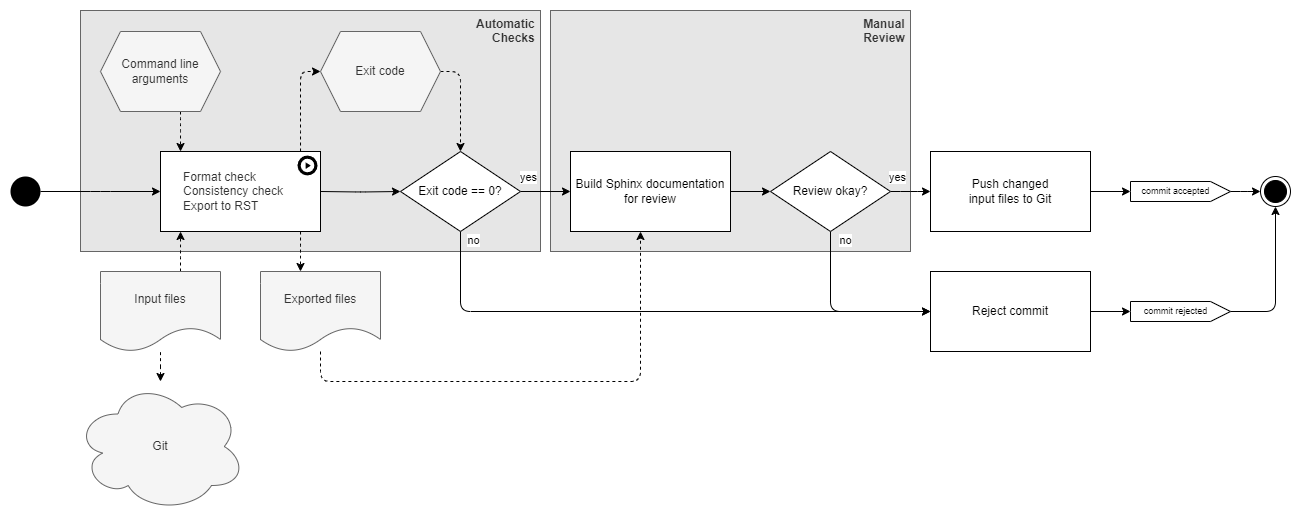

The diagram above was exported from draw.io. Its source (the exported page's mxGraphModel, read from the mxfile embedded in the PNG):
<mxGraphModel dx="3354" dy="2358" grid="1" gridSize="10" guides="1" tooltips="1" connect="1" arrows="1" fold="1" page="1" pageScale="1" pageWidth="850" pageHeight="1100" background="#ffffff" math="0" shadow="0">
  <root>
    <mxCell id="0" />
    <mxCell id="1" parent="0" />
    <mxCell id="WBPVy9oafuTVcYy94ZTL-26" value="&lt;span&gt;Manual&amp;nbsp;&lt;br&gt;Review&amp;nbsp;&lt;br&gt;&lt;/span&gt;" style="rounded=0;whiteSpace=wrap;html=1;fillColor=#E6E6E6;strokeColor=#666666;horizontal=1;verticalAlign=top;fontColor=#333333;align=right;fontStyle=1" parent="1" vertex="1">
      <mxGeometry x="710" y="-61" width="360" height="241" as="geometry" />
    </mxCell>
    <mxCell id="WBPVy9oafuTVcYy94ZTL-24" value="Automatic&amp;nbsp;&lt;br&gt;Checks&amp;nbsp;" style="rounded=0;whiteSpace=wrap;html=1;fillColor=#E6E6E6;strokeColor=#666666;horizontal=1;verticalAlign=top;fontColor=#333333;align=right;fontStyle=1" parent="1" vertex="1">
      <mxGeometry x="240" y="-61" width="460" height="241" as="geometry" />
    </mxCell>
    <mxCell id="UrivW-I5n546_FB1Ubpr-58" style="edgeStyle=orthogonalEdgeStyle;rounded=1;orthogonalLoop=1;jettySize=auto;html=1;dashed=1;startArrow=none;startFill=0;endArrow=classic;endFill=1;" parent="1" target="UrivW-I5n546_FB1Ubpr-9" edge="1">
      <mxGeometry relative="1" as="geometry">
        <Array as="points">
          <mxPoint x="460" y="180" />
          <mxPoint x="460" y="180" />
        </Array>
        <mxPoint x="460.02857142857147" y="160" as="sourcePoint" />
      </mxGeometry>
    </mxCell>
    <mxCell id="UrivW-I5n546_FB1Ubpr-7" style="edgeStyle=orthogonalEdgeStyle;rounded=1;orthogonalLoop=1;jettySize=auto;html=1;dashed=1;" parent="1" source="UrivW-I5n546_FB1Ubpr-8" edge="1">
      <mxGeometry relative="1" as="geometry">
        <Array as="points">
          <mxPoint x="340" y="180" />
          <mxPoint x="340" y="180" />
        </Array>
        <mxPoint x="340.02857142857147" y="160" as="targetPoint" />
      </mxGeometry>
    </mxCell>
    <mxCell id="UrivW-I5n546_FB1Ubpr-8" value="Input files" style="shape=document;whiteSpace=wrap;html=1;boundedLbl=1;fillColor=#f5f5f5;fontColor=#333333;strokeColor=#666666;" parent="1" vertex="1">
      <mxGeometry x="260" y="200" width="120" height="80" as="geometry" />
    </mxCell>
    <mxCell id="WBPVy9oafuTVcYy94ZTL-8" style="edgeStyle=orthogonalEdgeStyle;rounded=1;orthogonalLoop=1;jettySize=auto;html=1;dashed=1;" parent="1" source="UrivW-I5n546_FB1Ubpr-9" target="UrivW-I5n546_FB1Ubpr-36" edge="1">
      <mxGeometry relative="1" as="geometry">
        <Array as="points">
          <mxPoint x="480" y="310" />
          <mxPoint x="800" y="310" />
        </Array>
      </mxGeometry>
    </mxCell>
    <mxCell id="UrivW-I5n546_FB1Ubpr-9" value="Exported files" style="shape=document;whiteSpace=wrap;html=1;boundedLbl=1;fillColor=#f5f5f5;fontColor=#333333;strokeColor=#666666;" parent="1" vertex="1">
      <mxGeometry x="420" y="200" width="120" height="80" as="geometry" />
    </mxCell>
    <mxCell id="UrivW-I5n546_FB1Ubpr-51" style="edgeStyle=orthogonalEdgeStyle;rounded=1;orthogonalLoop=1;jettySize=auto;html=1;dashed=1;startArrow=none;startFill=0;endArrow=classic;endFill=1;" parent="1" source="UrivW-I5n546_FB1Ubpr-11" edge="1">
      <mxGeometry relative="1" as="geometry">
        <mxPoint x="340.02857142857147" y="80" as="targetPoint" />
        <Array as="points">
          <mxPoint x="340" y="50" />
          <mxPoint x="340" y="50" />
        </Array>
      </mxGeometry>
    </mxCell>
    <mxCell id="UrivW-I5n546_FB1Ubpr-11" value="Command line arguments" style="shape=hexagon;perimeter=hexagonPerimeter2;whiteSpace=wrap;html=1;fixedSize=1;fillColor=#f5f5f5;fontColor=#333333;strokeColor=#666666;" parent="1" vertex="1">
      <mxGeometry x="260" y="-40" width="120" height="80" as="geometry" />
    </mxCell>
    <mxCell id="UrivW-I5n546_FB1Ubpr-50" style="edgeStyle=orthogonalEdgeStyle;rounded=1;orthogonalLoop=1;jettySize=auto;html=1;dashed=1;startArrow=none;startFill=0;endArrow=classic;endFill=1;" parent="1" source="UrivW-I5n546_FB1Ubpr-13" target="UrivW-I5n546_FB1Ubpr-35" edge="1">
      <mxGeometry relative="1" as="geometry">
        <Array as="points">
          <mxPoint x="620" />
        </Array>
        <mxPoint x="633.2000000000003" y="13.599999999999909" as="sourcePoint" />
      </mxGeometry>
    </mxCell>
    <mxCell id="UrivW-I5n546_FB1Ubpr-13" value="Exit code" style="shape=hexagon;perimeter=hexagonPerimeter2;whiteSpace=wrap;html=1;fixedSize=1;fillColor=#f5f5f5;fontColor=#333333;strokeColor=#666666;" parent="1" vertex="1">
      <mxGeometry x="480" y="-40" width="120" height="80" as="geometry" />
    </mxCell>
    <mxCell id="UrivW-I5n546_FB1Ubpr-44" style="edgeStyle=orthogonalEdgeStyle;rounded=1;orthogonalLoop=1;jettySize=auto;html=1;startArrow=none;startFill=0;endArrow=classic;endFill=1;" parent="1" source="UrivW-I5n546_FB1Ubpr-34" target="WBPVy9oafuTVcYy94ZTL-19" edge="1">
      <mxGeometry relative="1" as="geometry" />
    </mxCell>
    <mxCell id="UrivW-I5n546_FB1Ubpr-34" value="Reject commit" style="rounded=0;whiteSpace=wrap;html=1;fontStyle=0" parent="1" vertex="1">
      <mxGeometry x="1090" y="200" width="160" height="80" as="geometry" />
    </mxCell>
    <mxCell id="UrivW-I5n546_FB1Ubpr-40" style="edgeStyle=orthogonalEdgeStyle;rounded=1;orthogonalLoop=1;jettySize=auto;html=1;startArrow=none;startFill=0;endArrow=classic;endFill=1;" parent="1" source="UrivW-I5n546_FB1Ubpr-35" target="UrivW-I5n546_FB1Ubpr-34" edge="1">
      <mxGeometry relative="1" as="geometry">
        <Array as="points">
          <mxPoint x="620" y="240" />
        </Array>
      </mxGeometry>
    </mxCell>
    <mxCell id="UrivW-I5n546_FB1Ubpr-62" value="no" style="edgeLabel;html=1;align=center;verticalAlign=middle;resizable=0;points=[];" parent="UrivW-I5n546_FB1Ubpr-40" vertex="1" connectable="0">
      <mxGeometry x="-0.25" y="-1" relative="1" as="geometry">
        <mxPoint x="-114" y="-73" as="offset" />
      </mxGeometry>
    </mxCell>
    <mxCell id="UrivW-I5n546_FB1Ubpr-61" style="edgeStyle=orthogonalEdgeStyle;rounded=1;orthogonalLoop=1;jettySize=auto;html=1;startArrow=none;startFill=0;endArrow=classic;endFill=1;" parent="1" source="UrivW-I5n546_FB1Ubpr-35" target="UrivW-I5n546_FB1Ubpr-36" edge="1">
      <mxGeometry relative="1" as="geometry" />
    </mxCell>
    <mxCell id="UrivW-I5n546_FB1Ubpr-63" value="yes" style="edgeLabel;html=1;align=center;verticalAlign=middle;resizable=0;points=[];" parent="UrivW-I5n546_FB1Ubpr-61" vertex="1" connectable="0">
      <mxGeometry x="0.5852" y="-2" relative="1" as="geometry">
        <mxPoint x="-33" y="-17" as="offset" />
      </mxGeometry>
    </mxCell>
    <mxCell id="UrivW-I5n546_FB1Ubpr-35" value="Exit code == 0?" style="rhombus;whiteSpace=wrap;html=1;shadow=0;glass=0;sketch=0;" parent="1" vertex="1">
      <mxGeometry x="560" y="80" width="120" height="80" as="geometry" />
    </mxCell>
    <mxCell id="UrivW-I5n546_FB1Ubpr-45" style="edgeStyle=orthogonalEdgeStyle;rounded=1;orthogonalLoop=1;jettySize=auto;html=1;startArrow=none;startFill=0;endArrow=classic;endFill=1;" parent="1" source="UrivW-I5n546_FB1Ubpr-36" target="WBPVy9oafuTVcYy94ZTL-2" edge="1">
      <mxGeometry relative="1" as="geometry" />
    </mxCell>
    <mxCell id="UrivW-I5n546_FB1Ubpr-36" value="Build Sphinx documentation for review" style="rounded=0;whiteSpace=wrap;html=1;fontStyle=0" parent="1" vertex="1">
      <mxGeometry x="730" y="80" width="160" height="80" as="geometry" />
    </mxCell>
    <mxCell id="UrivW-I5n546_FB1Ubpr-42" value="" style="ellipse;html=1;shape=endState;fillColor=#000000;strokeColor=#000000;" parent="1" vertex="1">
      <mxGeometry x="1420" y="105" width="30" height="30" as="geometry" />
    </mxCell>
    <mxCell id="UrivW-I5n546_FB1Ubpr-43" value="" style="ellipse;fillColor=#000000;strokeColor=none;" parent="1" vertex="1">
      <mxGeometry x="170" y="105" width="30" height="30" as="geometry" />
    </mxCell>
    <mxCell id="UrivW-I5n546_FB1Ubpr-46" style="rounded=1;orthogonalLoop=1;jettySize=auto;html=1;edgeStyle=orthogonalEdgeStyle;dashed=1;" parent="1" target="UrivW-I5n546_FB1Ubpr-13" edge="1">
      <mxGeometry relative="1" as="geometry">
        <mxPoint x="560.0042857142857" y="20.028571428571468" as="targetPoint" />
        <Array as="points">
          <mxPoint x="460" y="50" />
          <mxPoint x="460" y="50" />
        </Array>
        <mxPoint x="460.02857142857147" y="80" as="sourcePoint" />
      </mxGeometry>
    </mxCell>
    <mxCell id="UrivW-I5n546_FB1Ubpr-56" style="edgeStyle=orthogonalEdgeStyle;rounded=1;orthogonalLoop=1;jettySize=auto;html=1;startArrow=none;startFill=0;endArrow=classic;endFill=1;" parent="1" target="UrivW-I5n546_FB1Ubpr-35" edge="1">
      <mxGeometry relative="1" as="geometry">
        <mxPoint x="480" y="120" as="sourcePoint" />
      </mxGeometry>
    </mxCell>
    <mxCell id="UrivW-I5n546_FB1Ubpr-67" style="edgeStyle=orthogonalEdgeStyle;rounded=1;orthogonalLoop=1;jettySize=auto;html=1;startArrow=none;startFill=0;endArrow=classic;endFill=1;" parent="1" source="UrivW-I5n546_FB1Ubpr-43" edge="1">
      <mxGeometry relative="1" as="geometry">
        <mxPoint x="280" y="120" as="sourcePoint" />
        <mxPoint x="320" y="120" as="targetPoint" />
      </mxGeometry>
    </mxCell>
    <mxCell id="WBPVy9oafuTVcYy94ZTL-3" style="edgeStyle=orthogonalEdgeStyle;rounded=1;orthogonalLoop=1;jettySize=auto;html=1;" parent="1" source="WBPVy9oafuTVcYy94ZTL-2" target="UrivW-I5n546_FB1Ubpr-34" edge="1">
      <mxGeometry relative="1" as="geometry">
        <Array as="points">
          <mxPoint x="990" y="240" />
        </Array>
      </mxGeometry>
    </mxCell>
    <mxCell id="WBPVy9oafuTVcYy94ZTL-11" value="no" style="edgeLabel;html=1;align=center;verticalAlign=middle;resizable=0;points=[];" parent="WBPVy9oafuTVcYy94ZTL-3" vertex="1" connectable="0">
      <mxGeometry x="-0.8189" relative="1" as="geometry">
        <mxPoint x="14" y="-8" as="offset" />
      </mxGeometry>
    </mxCell>
    <mxCell id="WBPVy9oafuTVcYy94ZTL-4" style="edgeStyle=orthogonalEdgeStyle;rounded=0;orthogonalLoop=1;jettySize=auto;html=1;" parent="1" source="WBPVy9oafuTVcYy94ZTL-6" target="WBPVy9oafuTVcYy94ZTL-18" edge="1">
      <mxGeometry relative="1" as="geometry" />
    </mxCell>
    <mxCell id="WBPVy9oafuTVcYy94ZTL-10" value="yes" style="edgeLabel;html=1;align=center;verticalAlign=middle;resizable=0;points=[];" parent="WBPVy9oafuTVcYy94ZTL-4" vertex="1" connectable="0">
      <mxGeometry x="-0.7422" y="1" relative="1" as="geometry">
        <mxPoint x="-31" y="-8" as="offset" />
      </mxGeometry>
    </mxCell>
    <mxCell id="WBPVy9oafuTVcYy94ZTL-21" value="yes" style="edgeStyle=orthogonalEdgeStyle;rounded=1;orthogonalLoop=1;jettySize=auto;html=1;" parent="1" source="WBPVy9oafuTVcYy94ZTL-2" target="WBPVy9oafuTVcYy94ZTL-6" edge="1">
      <mxGeometry x="-0.65" y="14" relative="1" as="geometry">
        <Array as="points">
          <mxPoint x="1070" y="120" />
          <mxPoint x="1070" y="120" />
        </Array>
        <mxPoint as="offset" />
      </mxGeometry>
    </mxCell>
    <mxCell id="WBPVy9oafuTVcYy94ZTL-2" value="Review okay?" style="rhombus;whiteSpace=wrap;html=1;shadow=0;glass=0;sketch=0;" parent="1" vertex="1">
      <mxGeometry x="930" y="80" width="120" height="80" as="geometry" />
    </mxCell>
    <mxCell id="WBPVy9oafuTVcYy94ZTL-6" value="Push changed&lt;br&gt;input files to Git" style="rounded=0;whiteSpace=wrap;html=1;fontStyle=0" parent="1" vertex="1">
      <mxGeometry x="1090" y="80" width="160" height="80" as="geometry" />
    </mxCell>
    <mxCell id="WBPVy9oafuTVcYy94ZTL-13" value="&lt;span style=&quot;color: rgb(51, 51, 51);&quot;&gt;Format check&lt;br&gt;Consistency check&lt;br&gt;Export to RST&lt;br&gt;&lt;/span&gt;" style="rounded=0;whiteSpace=wrap;html=1;fontStyle=0;align=left;spacingLeft=21;" parent="1" vertex="1">
      <mxGeometry x="320" y="80" width="160" height="80" as="geometry" />
    </mxCell>
    <mxCell id="WBPVy9oafuTVcYy94ZTL-15" value="" style="sketch=0;html=1;aspect=fixed;strokeColor=none;shadow=0;align=center;verticalAlign=top;fillColor=#000000;shape=mxgraph.gcp2.play_start" parent="1" vertex="1">
      <mxGeometry x="457" y="84" width="20" height="20" as="geometry" />
    </mxCell>
    <mxCell id="WBPVy9oafuTVcYy94ZTL-17" style="edgeStyle=orthogonalEdgeStyle;rounded=1;orthogonalLoop=1;jettySize=auto;html=1;dashed=1;startArrow=classic;startFill=1;endArrow=none;endFill=0;" parent="1" source="WBPVy9oafuTVcYy94ZTL-16" target="UrivW-I5n546_FB1Ubpr-8" edge="1">
      <mxGeometry relative="1" as="geometry" />
    </mxCell>
    <mxCell id="WBPVy9oafuTVcYy94ZTL-16" value="Git" style="ellipse;shape=cloud;whiteSpace=wrap;html=1;fillColor=#f5f5f5;strokeColor=#666666;fontColor=#333333;" parent="1" vertex="1">
      <mxGeometry x="235" y="310" width="170" height="130" as="geometry" />
    </mxCell>
    <mxCell id="WBPVy9oafuTVcYy94ZTL-22" style="edgeStyle=orthogonalEdgeStyle;rounded=1;orthogonalLoop=1;jettySize=auto;html=1;" parent="1" source="WBPVy9oafuTVcYy94ZTL-18" target="UrivW-I5n546_FB1Ubpr-42" edge="1">
      <mxGeometry relative="1" as="geometry" />
    </mxCell>
    <mxCell id="WBPVy9oafuTVcYy94ZTL-18" value="&lt;span style=&quot;background-color: rgb(255, 255, 255); font-size: 9px;&quot;&gt;commit accepted&lt;/span&gt;" style="html=1;shape=mxgraph.infographic.ribbonSimple;notch1=0;notch2=20;align=center;verticalAlign=middle;fontSize=9;fontStyle=0;fillColor=#FFFFFF;spacingLeft=0;spacingRight=10;" parent="1" vertex="1">
      <mxGeometry x="1290" y="110" width="100" height="20" as="geometry" />
    </mxCell>
    <mxCell id="WBPVy9oafuTVcYy94ZTL-20" style="edgeStyle=orthogonalEdgeStyle;rounded=1;orthogonalLoop=1;jettySize=auto;html=1;" parent="1" source="WBPVy9oafuTVcYy94ZTL-19" target="UrivW-I5n546_FB1Ubpr-42" edge="1">
      <mxGeometry relative="1" as="geometry" />
    </mxCell>
    <mxCell id="WBPVy9oafuTVcYy94ZTL-19" value="&lt;span style=&quot;background-color: rgb(255, 255, 255); font-size: 9px;&quot;&gt;commit rejected&lt;/span&gt;" style="html=1;shape=mxgraph.infographic.ribbonSimple;notch1=0;notch2=20;align=center;verticalAlign=middle;fontSize=9;fontStyle=0;fillColor=#FFFFFF;spacingLeft=0;spacingRight=10;" parent="1" vertex="1">
      <mxGeometry x="1290" y="230" width="100" height="20" as="geometry" />
    </mxCell>
  </root>
</mxGraphModel>